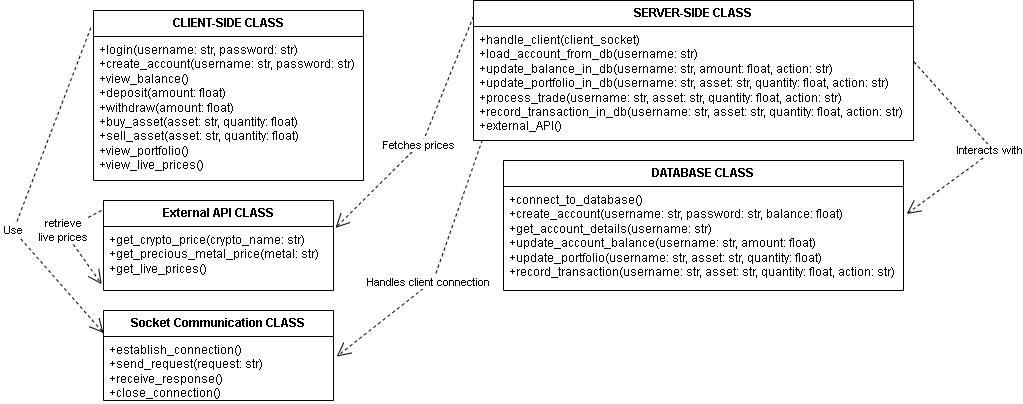

The diagram above was exported from draw.io. Its source (the exported page's mxGraphModel, read from the mxfile embedded in the PNG):
<mxGraphModel dx="1100" dy="543" grid="1" gridSize="10" guides="1" tooltips="1" connect="1" arrows="1" fold="1" page="1" pageScale="1" pageWidth="850" pageHeight="1100" math="0" shadow="0">
  <root>
    <mxCell id="0" />
    <mxCell id="1" parent="0" />
    <mxCell id="5FvKX-LA2vrasWxuhl-O-20" value="&lt;b&gt;SERVER-SIDE CLASS&lt;/b&gt;" style="swimlane;fontStyle=0;childLayout=stackLayout;horizontal=1;startSize=26;fillColor=none;horizontalStack=0;resizeParent=1;resizeParentMax=0;resizeLast=0;collapsible=1;marginBottom=0;whiteSpace=wrap;html=1;" vertex="1" parent="1">
      <mxGeometry x="480" y="20" width="440" height="140" as="geometry" />
    </mxCell>
    <mxCell id="5FvKX-LA2vrasWxuhl-O-21" value="+handle_client(client_socket)&lt;br&gt;+load_account_from_db(username: str)&lt;br&gt;+update_balance_in_db(username: str, amount: float, action: str)&lt;br&gt;+update_portfolio_in_db(username: str, asset: str, quantity: float, action: str)&lt;br&gt;+process_trade(username: str, asset: str, quantity: float, action: str)&lt;br&gt;+record_transaction_in_db(username: str, asset: str, quantity: float, action: str)&lt;div&gt;+external_API()&lt;/div&gt;" style="text;strokeColor=none;fillColor=none;align=left;verticalAlign=top;spacingLeft=4;spacingRight=4;overflow=hidden;rotatable=0;points=[[0,0.5],[1,0.5]];portConstraint=eastwest;whiteSpace=wrap;html=1;" vertex="1" parent="5FvKX-LA2vrasWxuhl-O-20">
      <mxGeometry y="26" width="440" height="114" as="geometry" />
    </mxCell>
    <mxCell id="5FvKX-LA2vrasWxuhl-O-24" value="&lt;b&gt;DATABASE CLASS&lt;/b&gt;" style="swimlane;fontStyle=0;childLayout=stackLayout;horizontal=1;startSize=26;fillColor=none;horizontalStack=0;resizeParent=1;resizeParentMax=0;resizeLast=0;collapsible=1;marginBottom=0;whiteSpace=wrap;html=1;" vertex="1" parent="1">
      <mxGeometry x="510" y="180" width="400" height="130" as="geometry">
        <mxRectangle x="570" y="250" width="140" height="30" as="alternateBounds" />
      </mxGeometry>
    </mxCell>
    <mxCell id="5FvKX-LA2vrasWxuhl-O-25" value="&lt;div&gt;+connect_to_database()&lt;/div&gt;&lt;div&gt;+create_account(username: str, password: str, balance: float)&lt;/div&gt;&lt;div&gt;+get_account_details(username: str)&lt;/div&gt;&lt;div&gt;+update_account_balance(username: str, amount: float)&lt;/div&gt;&lt;div&gt;+update_portfolio(username: str, asset: str, quantity: float)&lt;/div&gt;&lt;div&gt;+record_transaction(username: str, asset: str, quantity: float, action: str)&lt;/div&gt;" style="text;strokeColor=none;fillColor=none;align=left;verticalAlign=top;spacingLeft=4;spacingRight=4;overflow=hidden;rotatable=0;points=[[0,0.5],[1,0.5]];portConstraint=eastwest;whiteSpace=wrap;html=1;" vertex="1" parent="5FvKX-LA2vrasWxuhl-O-24">
      <mxGeometry y="26" width="400" height="104" as="geometry" />
    </mxCell>
    <mxCell id="5FvKX-LA2vrasWxuhl-O-26" value="&lt;b&gt;CLIENT-SIDE CLASS&lt;/b&gt;" style="swimlane;fontStyle=0;childLayout=stackLayout;horizontal=1;startSize=26;fillColor=none;horizontalStack=0;resizeParent=1;resizeParentMax=0;resizeLast=0;collapsible=1;marginBottom=0;whiteSpace=wrap;html=1;" vertex="1" parent="1">
      <mxGeometry x="100" y="30" width="270" height="170" as="geometry" />
    </mxCell>
    <mxCell id="5FvKX-LA2vrasWxuhl-O-27" value="&lt;div&gt;+login(username: str, password: str)&lt;/div&gt;&lt;div&gt;+create_account(username: str, password: str)&lt;/div&gt;&lt;div&gt;+view_balance()&lt;/div&gt;&lt;div&gt;+deposit(amount: float)&lt;/div&gt;&lt;div&gt;+withdraw(amount: float)&lt;/div&gt;&lt;div&gt;+buy_asset(asset: str, quantity: float)&lt;/div&gt;&lt;div&gt;+sell_asset(asset: str, quantity: float)&lt;/div&gt;&lt;div&gt;+view_portfolio()&lt;/div&gt;&lt;div&gt;+view_live_prices()&lt;br&gt;&lt;/div&gt;" style="text;strokeColor=none;fillColor=none;align=left;verticalAlign=top;spacingLeft=4;spacingRight=4;overflow=hidden;rotatable=0;points=[[0,0.5],[1,0.5]];portConstraint=eastwest;whiteSpace=wrap;html=1;" vertex="1" parent="5FvKX-LA2vrasWxuhl-O-26">
      <mxGeometry y="26" width="270" height="144" as="geometry" />
    </mxCell>
    <mxCell id="5FvKX-LA2vrasWxuhl-O-28" value="&lt;div&gt;&lt;b&gt;External API CLASS&lt;/b&gt;&lt;/div&gt;" style="swimlane;fontStyle=0;childLayout=stackLayout;horizontal=1;startSize=26;fillColor=none;horizontalStack=0;resizeParent=1;resizeParentMax=0;resizeLast=0;collapsible=1;marginBottom=0;whiteSpace=wrap;html=1;" vertex="1" parent="1">
      <mxGeometry x="110" y="220" width="230" height="90" as="geometry" />
    </mxCell>
    <mxCell id="5FvKX-LA2vrasWxuhl-O-29" value="&lt;div&gt;+get_crypto_price(crypto_name: str)&lt;/div&gt;&lt;div&gt;&lt;span style=&quot;background-color: initial;&quot;&gt;+get_precious_metal_price(metal: str)&lt;/span&gt;&lt;/div&gt;&lt;div&gt;&lt;span style=&quot;background-color: initial;&quot;&gt;+get_live_prices()&lt;/span&gt;&lt;/div&gt;" style="text;strokeColor=none;fillColor=none;align=left;verticalAlign=top;spacingLeft=4;spacingRight=4;overflow=hidden;rotatable=0;points=[[0,0.5],[1,0.5]];portConstraint=eastwest;whiteSpace=wrap;html=1;" vertex="1" parent="5FvKX-LA2vrasWxuhl-O-28">
      <mxGeometry y="26" width="230" height="64" as="geometry" />
    </mxCell>
    <mxCell id="5FvKX-LA2vrasWxuhl-O-40" value="retrieve &lt;br&gt;live prices" style="endArrow=open;endSize=12;dashed=1;html=1;rounded=0;entryX=-0.008;entryY=0.901;entryDx=0;entryDy=0;entryPerimeter=0;" edge="1" parent="5FvKX-LA2vrasWxuhl-O-28" target="5FvKX-LA2vrasWxuhl-O-29">
      <mxGeometry x="-0.2106" width="160" relative="1" as="geometry">
        <mxPoint x="-2" y="10" as="sourcePoint" />
        <mxPoint x="-110" y="108" as="targetPoint" />
        <Array as="points">
          <mxPoint x="-40" y="30" />
        </Array>
        <mxPoint as="offset" />
      </mxGeometry>
    </mxCell>
    <mxCell id="5FvKX-LA2vrasWxuhl-O-30" value="&lt;div&gt;&lt;b&gt;Socket Communication CLASS&lt;/b&gt;&lt;/div&gt;" style="swimlane;fontStyle=0;childLayout=stackLayout;horizontal=1;startSize=26;fillColor=none;horizontalStack=0;resizeParent=1;resizeParentMax=0;resizeLast=0;collapsible=1;marginBottom=0;whiteSpace=wrap;html=1;" vertex="1" parent="1">
      <mxGeometry x="110" y="330" width="230" height="90" as="geometry" />
    </mxCell>
    <mxCell id="5FvKX-LA2vrasWxuhl-O-31" value="&lt;div&gt;+establish_connection()&lt;/div&gt;&lt;div&gt;+send_request(request: str)&lt;/div&gt;&lt;div&gt;+receive_response()&lt;/div&gt;&lt;div&gt;+close_connection()&lt;/div&gt;" style="text;strokeColor=none;fillColor=none;align=left;verticalAlign=top;spacingLeft=4;spacingRight=4;overflow=hidden;rotatable=0;points=[[0,0.5],[1,0.5]];portConstraint=eastwest;whiteSpace=wrap;html=1;" vertex="1" parent="5FvKX-LA2vrasWxuhl-O-30">
      <mxGeometry y="26" width="230" height="64" as="geometry" />
    </mxCell>
    <mxCell id="5FvKX-LA2vrasWxuhl-O-34" value="Fetches prices" style="endArrow=open;endSize=12;dashed=1;html=1;rounded=0;entryX=1.009;entryY=0.021;entryDx=0;entryDy=0;entryPerimeter=0;exitX=0;exitY=0.113;exitDx=0;exitDy=0;exitPerimeter=0;" edge="1" parent="1" source="5FvKX-LA2vrasWxuhl-O-20" target="5FvKX-LA2vrasWxuhl-O-29">
      <mxGeometry x="0.0926" width="160" relative="1" as="geometry">
        <mxPoint x="309" y="138" as="sourcePoint" />
        <mxPoint x="271" y="391" as="targetPoint" />
        <Array as="points">
          <mxPoint x="430" y="160" />
        </Array>
        <mxPoint as="offset" />
      </mxGeometry>
    </mxCell>
    <mxCell id="5FvKX-LA2vrasWxuhl-O-35" value="Interacts with" style="endArrow=open;endSize=12;dashed=1;html=1;rounded=0;entryX=1.008;entryY=0.264;entryDx=0;entryDy=0;entryPerimeter=0;exitX=1.001;exitY=0.31;exitDx=0;exitDy=0;exitPerimeter=0;" edge="1" parent="1" source="5FvKX-LA2vrasWxuhl-O-21" target="5FvKX-LA2vrasWxuhl-O-25">
      <mxGeometry x="0.02" y="-3" width="160" relative="1" as="geometry">
        <mxPoint x="978" y="96" as="sourcePoint" />
        <mxPoint x="978" y="208" as="targetPoint" />
        <Array as="points">
          <mxPoint x="1000" y="170" />
        </Array>
        <mxPoint as="offset" />
      </mxGeometry>
    </mxCell>
    <mxCell id="5FvKX-LA2vrasWxuhl-O-36" value="Use" style="endArrow=open;endSize=12;dashed=1;html=1;rounded=0;entryX=0;entryY=0.25;entryDx=0;entryDy=0;exitX=-0.01;exitY=0.102;exitDx=0;exitDy=0;exitPerimeter=0;" edge="1" parent="1" source="5FvKX-LA2vrasWxuhl-O-26" target="5FvKX-LA2vrasWxuhl-O-30">
      <mxGeometry x="0.2278" width="160" relative="1" as="geometry">
        <mxPoint x="18" y="100" as="sourcePoint" />
        <mxPoint x="-20" y="353" as="targetPoint" />
        <Array as="points">
          <mxPoint x="20" y="250" />
        </Array>
        <mxPoint as="offset" />
      </mxGeometry>
    </mxCell>
    <mxCell id="5FvKX-LA2vrasWxuhl-O-38" value="Handles client connection" style="endArrow=open;endSize=12;dashed=1;html=1;rounded=0;entryX=1.014;entryY=0.313;entryDx=0;entryDy=0;entryPerimeter=0;exitX=0.02;exitY=0.996;exitDx=0;exitDy=0;exitPerimeter=0;" edge="1" parent="1" source="5FvKX-LA2vrasWxuhl-O-21" target="5FvKX-LA2vrasWxuhl-O-31">
      <mxGeometry x="0.1329" y="-1" width="160" relative="1" as="geometry">
        <mxPoint x="469" y="155" as="sourcePoint" />
        <mxPoint x="352" y="257" as="targetPoint" />
        <Array as="points">
          <mxPoint x="440" y="300" />
        </Array>
        <mxPoint as="offset" />
      </mxGeometry>
    </mxCell>
  </root>
</mxGraphModel>